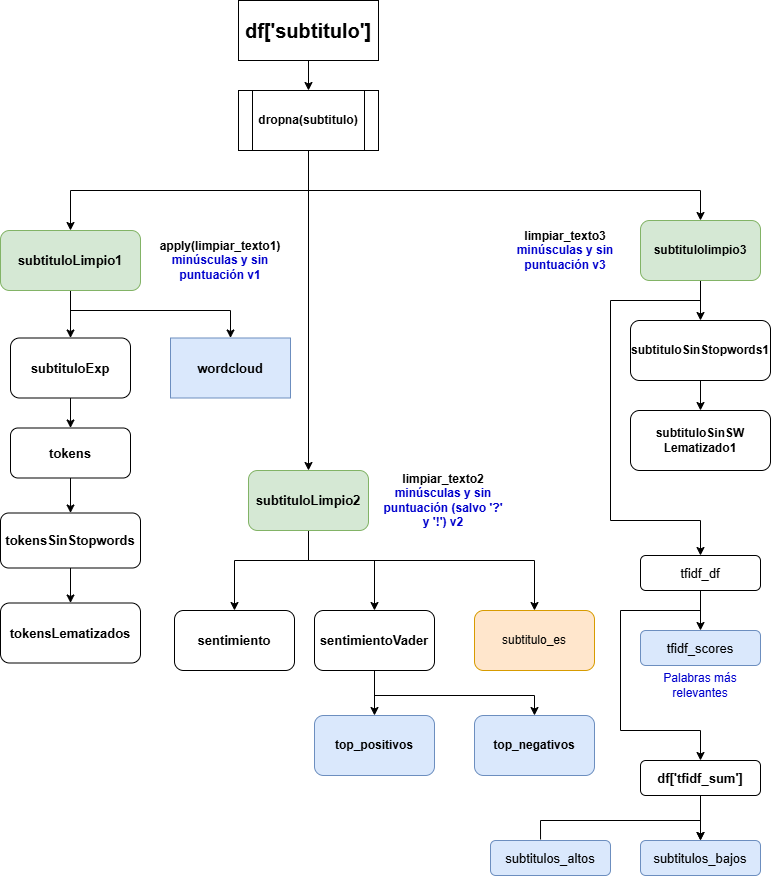

The diagram above was exported from draw.io. Its source (the exported page's mxGraphModel, read from the mxfile embedded in the PNG):
<mxGraphModel dx="1379" dy="829" grid="1" gridSize="10" guides="1" tooltips="1" connect="1" arrows="1" fold="1" page="1" pageScale="1" pageWidth="827" pageHeight="1169" math="0" shadow="0">
  <root>
    <mxCell id="0" />
    <mxCell id="1" parent="0" />
    <mxCell id="_c3CMcqj2V3LGbZlMT2G-10" style="edgeStyle=orthogonalEdgeStyle;rounded=0;orthogonalLoop=1;jettySize=auto;html=1;exitX=0.5;exitY=1;exitDx=0;exitDy=0;entryX=0.5;entryY=0;entryDx=0;entryDy=0;" edge="1" parent="1" source="_c3CMcqj2V3LGbZlMT2G-1" target="_c3CMcqj2V3LGbZlMT2G-9">
      <mxGeometry relative="1" as="geometry" />
    </mxCell>
    <mxCell id="_c3CMcqj2V3LGbZlMT2G-1" value="&lt;b&gt;&lt;font style=&quot;font-size: 20px;&quot;&gt;df['subtitulo']&lt;/font&gt;&lt;/b&gt;" style="rounded=0;whiteSpace=wrap;html=1;" vertex="1" parent="1">
      <mxGeometry x="268" y="40" width="140" height="60" as="geometry" />
    </mxCell>
    <mxCell id="_c3CMcqj2V3LGbZlMT2G-18" style="edgeStyle=orthogonalEdgeStyle;rounded=0;orthogonalLoop=1;jettySize=auto;html=1;exitX=0.5;exitY=1;exitDx=0;exitDy=0;entryX=0.5;entryY=0;entryDx=0;entryDy=0;" edge="1" parent="1" source="_c3CMcqj2V3LGbZlMT2G-2" target="_c3CMcqj2V3LGbZlMT2G-17">
      <mxGeometry relative="1" as="geometry" />
    </mxCell>
    <mxCell id="_c3CMcqj2V3LGbZlMT2G-57" style="edgeStyle=orthogonalEdgeStyle;rounded=0;orthogonalLoop=1;jettySize=auto;html=1;exitX=0.5;exitY=1;exitDx=0;exitDy=0;entryX=0.5;entryY=0;entryDx=0;entryDy=0;" edge="1" parent="1" source="_c3CMcqj2V3LGbZlMT2G-2" target="_c3CMcqj2V3LGbZlMT2G-53">
      <mxGeometry relative="1" as="geometry">
        <Array as="points">
          <mxPoint x="100" y="350" />
          <mxPoint x="260" y="350" />
        </Array>
      </mxGeometry>
    </mxCell>
    <mxCell id="_c3CMcqj2V3LGbZlMT2G-2" value="&lt;b&gt;&lt;font style=&quot;font-size: 13px;&quot;&gt;subtituloLimpio1&lt;/font&gt;&lt;/b&gt;" style="rounded=1;whiteSpace=wrap;html=1;fillColor=#d5e8d4;strokeColor=#82b366;" vertex="1" parent="1">
      <mxGeometry x="30" y="270" width="140" height="60" as="geometry" />
    </mxCell>
    <mxCell id="_c3CMcqj2V3LGbZlMT2G-4" value="&lt;b&gt;apply(limpiar_texto1)&lt;/b&gt;&lt;div&gt;&lt;b&gt;&lt;font color=&quot;#0000cc&quot;&gt;minúsculas y sin puntuación v1&lt;/font&gt;&lt;/b&gt;&lt;/div&gt;" style="text;html=1;align=center;verticalAlign=middle;whiteSpace=wrap;rounded=0;" vertex="1" parent="1">
      <mxGeometry x="180" y="270" width="140" height="60" as="geometry" />
    </mxCell>
    <mxCell id="_c3CMcqj2V3LGbZlMT2G-23" style="edgeStyle=orthogonalEdgeStyle;rounded=0;orthogonalLoop=1;jettySize=auto;html=1;exitX=0.5;exitY=1;exitDx=0;exitDy=0;entryX=0.5;entryY=0;entryDx=0;entryDy=0;" edge="1" parent="1" source="_c3CMcqj2V3LGbZlMT2G-5" target="_c3CMcqj2V3LGbZlMT2G-20">
      <mxGeometry relative="1" as="geometry">
        <Array as="points">
          <mxPoint x="338" y="600" />
          <mxPoint x="404" y="600" />
        </Array>
      </mxGeometry>
    </mxCell>
    <mxCell id="_c3CMcqj2V3LGbZlMT2G-34" style="edgeStyle=orthogonalEdgeStyle;rounded=0;orthogonalLoop=1;jettySize=auto;html=1;exitX=0.5;exitY=1;exitDx=0;exitDy=0;" edge="1" parent="1" source="_c3CMcqj2V3LGbZlMT2G-5" target="_c3CMcqj2V3LGbZlMT2G-33">
      <mxGeometry relative="1" as="geometry">
        <Array as="points">
          <mxPoint x="338" y="600" />
          <mxPoint x="564" y="600" />
        </Array>
      </mxGeometry>
    </mxCell>
    <mxCell id="_c3CMcqj2V3LGbZlMT2G-36" style="edgeStyle=orthogonalEdgeStyle;rounded=0;orthogonalLoop=1;jettySize=auto;html=1;exitX=0.5;exitY=1;exitDx=0;exitDy=0;" edge="1" parent="1" source="_c3CMcqj2V3LGbZlMT2G-5" target="_c3CMcqj2V3LGbZlMT2G-35">
      <mxGeometry relative="1" as="geometry">
        <Array as="points">
          <mxPoint x="338" y="600" />
          <mxPoint x="264" y="600" />
        </Array>
      </mxGeometry>
    </mxCell>
    <mxCell id="_c3CMcqj2V3LGbZlMT2G-5" value="&lt;b&gt;&lt;font style=&quot;font-size: 13px;&quot;&gt;subtituloLimpio2&lt;/font&gt;&lt;/b&gt;" style="rounded=1;whiteSpace=wrap;html=1;fillColor=#d5e8d4;strokeColor=#82b366;" vertex="1" parent="1">
      <mxGeometry x="278" y="510" width="120" height="60" as="geometry" />
    </mxCell>
    <mxCell id="_c3CMcqj2V3LGbZlMT2G-8" value="&lt;b&gt;limpiar_texto2&lt;/b&gt;&lt;div&gt;&lt;b&gt;&lt;font color=&quot;#0000cc&quot;&gt;minúsculas y sin puntuación (salvo '?' y '!') v2&lt;/font&gt;&lt;/b&gt;&lt;/div&gt;" style="text;html=1;align=center;verticalAlign=middle;whiteSpace=wrap;rounded=0;" vertex="1" parent="1">
      <mxGeometry x="408" y="505" width="130" height="70" as="geometry" />
    </mxCell>
    <mxCell id="_c3CMcqj2V3LGbZlMT2G-54" style="edgeStyle=orthogonalEdgeStyle;rounded=0;orthogonalLoop=1;jettySize=auto;html=1;exitX=0.5;exitY=1;exitDx=0;exitDy=0;entryX=0.5;entryY=0;entryDx=0;entryDy=0;" edge="1" parent="1" source="_c3CMcqj2V3LGbZlMT2G-9" target="_c3CMcqj2V3LGbZlMT2G-5">
      <mxGeometry relative="1" as="geometry" />
    </mxCell>
    <mxCell id="_c3CMcqj2V3LGbZlMT2G-55" style="edgeStyle=orthogonalEdgeStyle;rounded=0;orthogonalLoop=1;jettySize=auto;html=1;exitX=0.5;exitY=1;exitDx=0;exitDy=0;entryX=0.5;entryY=0;entryDx=0;entryDy=0;" edge="1" parent="1" source="_c3CMcqj2V3LGbZlMT2G-9" target="_c3CMcqj2V3LGbZlMT2G-28">
      <mxGeometry relative="1" as="geometry">
        <Array as="points">
          <mxPoint x="338" y="230" />
          <mxPoint x="730" y="230" />
        </Array>
      </mxGeometry>
    </mxCell>
    <mxCell id="_c3CMcqj2V3LGbZlMT2G-56" style="edgeStyle=orthogonalEdgeStyle;rounded=0;orthogonalLoop=1;jettySize=auto;html=1;exitX=0.5;exitY=1;exitDx=0;exitDy=0;entryX=0.5;entryY=0;entryDx=0;entryDy=0;" edge="1" parent="1" source="_c3CMcqj2V3LGbZlMT2G-9" target="_c3CMcqj2V3LGbZlMT2G-2">
      <mxGeometry relative="1" as="geometry" />
    </mxCell>
    <mxCell id="_c3CMcqj2V3LGbZlMT2G-9" value="&lt;b&gt;dropna(subtitulo)&lt;/b&gt;" style="shape=process;whiteSpace=wrap;html=1;backgroundOutline=1;" vertex="1" parent="1">
      <mxGeometry x="268" y="130" width="140" height="60" as="geometry" />
    </mxCell>
    <mxCell id="_c3CMcqj2V3LGbZlMT2G-14" style="edgeStyle=orthogonalEdgeStyle;rounded=0;orthogonalLoop=1;jettySize=auto;html=1;exitX=0.5;exitY=1;exitDx=0;exitDy=0;" edge="1" parent="1" source="_c3CMcqj2V3LGbZlMT2G-11" target="_c3CMcqj2V3LGbZlMT2G-13">
      <mxGeometry relative="1" as="geometry" />
    </mxCell>
    <mxCell id="_c3CMcqj2V3LGbZlMT2G-11" value="&lt;b&gt;&lt;font style=&quot;font-size: 13px;&quot;&gt;tokens&lt;/font&gt;&lt;/b&gt;" style="rounded=1;whiteSpace=wrap;html=1;" vertex="1" parent="1">
      <mxGeometry x="40" y="467.5" width="120" height="50" as="geometry" />
    </mxCell>
    <mxCell id="_c3CMcqj2V3LGbZlMT2G-16" style="edgeStyle=orthogonalEdgeStyle;rounded=0;orthogonalLoop=1;jettySize=auto;html=1;exitX=0.5;exitY=1;exitDx=0;exitDy=0;entryX=0.5;entryY=0;entryDx=0;entryDy=0;" edge="1" parent="1" source="_c3CMcqj2V3LGbZlMT2G-13" target="_c3CMcqj2V3LGbZlMT2G-15">
      <mxGeometry relative="1" as="geometry" />
    </mxCell>
    <mxCell id="_c3CMcqj2V3LGbZlMT2G-13" value="&lt;b&gt;&lt;font style=&quot;font-size: 13px;&quot;&gt;tokensSinStopwords&lt;/font&gt;&lt;/b&gt;" style="rounded=1;whiteSpace=wrap;html=1;" vertex="1" parent="1">
      <mxGeometry x="30" y="552.5" width="140" height="55" as="geometry" />
    </mxCell>
    <mxCell id="_c3CMcqj2V3LGbZlMT2G-15" value="&lt;b&gt;&lt;font style=&quot;font-size: 13px;&quot;&gt;tokensLematizados&lt;/font&gt;&lt;/b&gt;" style="rounded=1;whiteSpace=wrap;html=1;" vertex="1" parent="1">
      <mxGeometry x="30" y="642.5" width="140" height="60" as="geometry" />
    </mxCell>
    <mxCell id="_c3CMcqj2V3LGbZlMT2G-19" style="edgeStyle=orthogonalEdgeStyle;rounded=0;orthogonalLoop=1;jettySize=auto;html=1;exitX=0.5;exitY=1;exitDx=0;exitDy=0;entryX=0.5;entryY=0;entryDx=0;entryDy=0;" edge="1" parent="1" source="_c3CMcqj2V3LGbZlMT2G-17" target="_c3CMcqj2V3LGbZlMT2G-11">
      <mxGeometry relative="1" as="geometry" />
    </mxCell>
    <mxCell id="_c3CMcqj2V3LGbZlMT2G-17" value="&lt;b&gt;&lt;font style=&quot;font-size: 13px;&quot;&gt;subtituloExp&lt;/font&gt;&lt;/b&gt;" style="rounded=1;whiteSpace=wrap;html=1;" vertex="1" parent="1">
      <mxGeometry x="40" y="377.5" width="120" height="60" as="geometry" />
    </mxCell>
    <mxCell id="_c3CMcqj2V3LGbZlMT2G-26" style="edgeStyle=orthogonalEdgeStyle;rounded=0;orthogonalLoop=1;jettySize=auto;html=1;exitX=0.5;exitY=1;exitDx=0;exitDy=0;entryX=0.5;entryY=0;entryDx=0;entryDy=0;" edge="1" parent="1" source="_c3CMcqj2V3LGbZlMT2G-20" target="_c3CMcqj2V3LGbZlMT2G-24">
      <mxGeometry relative="1" as="geometry" />
    </mxCell>
    <mxCell id="_c3CMcqj2V3LGbZlMT2G-20" value="&lt;span style=&quot;font-size: 13px;&quot;&gt;&lt;b&gt;sentimientoVader&lt;/b&gt;&lt;/span&gt;" style="rounded=1;whiteSpace=wrap;html=1;" vertex="1" parent="1">
      <mxGeometry x="344" y="650" width="120" height="60" as="geometry" />
    </mxCell>
    <mxCell id="_c3CMcqj2V3LGbZlMT2G-27" style="edgeStyle=orthogonalEdgeStyle;rounded=0;orthogonalLoop=1;jettySize=auto;html=1;entryX=0.5;entryY=0;entryDx=0;entryDy=0;exitX=0.5;exitY=1;exitDx=0;exitDy=0;" edge="1" parent="1" source="_c3CMcqj2V3LGbZlMT2G-20" target="_c3CMcqj2V3LGbZlMT2G-25">
      <mxGeometry relative="1" as="geometry">
        <Array as="points">
          <mxPoint x="404" y="735" />
          <mxPoint x="564" y="735" />
        </Array>
      </mxGeometry>
    </mxCell>
    <mxCell id="_c3CMcqj2V3LGbZlMT2G-24" value="&lt;b&gt;top_positivos&lt;/b&gt;" style="rounded=1;whiteSpace=wrap;html=1;fillColor=#dae8fc;strokeColor=#6c8ebf;" vertex="1" parent="1">
      <mxGeometry x="344" y="755" width="120" height="60" as="geometry" />
    </mxCell>
    <mxCell id="_c3CMcqj2V3LGbZlMT2G-25" value="&lt;b&gt;top_negativos&lt;/b&gt;" style="rounded=1;whiteSpace=wrap;html=1;fillColor=#dae8fc;strokeColor=#6c8ebf;" vertex="1" parent="1">
      <mxGeometry x="504" y="755" width="120" height="60" as="geometry" />
    </mxCell>
    <mxCell id="_c3CMcqj2V3LGbZlMT2G-38" style="edgeStyle=orthogonalEdgeStyle;rounded=0;orthogonalLoop=1;jettySize=auto;html=1;exitX=0.5;exitY=1;exitDx=0;exitDy=0;" edge="1" parent="1" source="_c3CMcqj2V3LGbZlMT2G-28" target="_c3CMcqj2V3LGbZlMT2G-37">
      <mxGeometry relative="1" as="geometry" />
    </mxCell>
    <mxCell id="_c3CMcqj2V3LGbZlMT2G-42" style="edgeStyle=orthogonalEdgeStyle;rounded=0;orthogonalLoop=1;jettySize=auto;html=1;exitX=0.5;exitY=1;exitDx=0;exitDy=0;entryX=0.5;entryY=0;entryDx=0;entryDy=0;" edge="1" parent="1" source="_c3CMcqj2V3LGbZlMT2G-28" target="_c3CMcqj2V3LGbZlMT2G-41">
      <mxGeometry relative="1" as="geometry">
        <Array as="points">
          <mxPoint x="730" y="340" />
          <mxPoint x="640" y="340" />
          <mxPoint x="640" y="560" />
          <mxPoint x="730" y="560" />
        </Array>
      </mxGeometry>
    </mxCell>
    <mxCell id="_c3CMcqj2V3LGbZlMT2G-28" value="&lt;b&gt;subtitulolimpio3&lt;/b&gt;" style="rounded=1;whiteSpace=wrap;html=1;fillColor=#d5e8d4;strokeColor=#82b366;" vertex="1" parent="1">
      <mxGeometry x="670" y="260" width="120" height="60" as="geometry" />
    </mxCell>
    <mxCell id="_c3CMcqj2V3LGbZlMT2G-30" value="&lt;b&gt;limpiar_texto3&lt;/b&gt;&lt;div&gt;&lt;b&gt;&lt;font color=&quot;#0000cc&quot;&gt;minúsculas y sin puntuación v3&lt;/font&gt;&lt;/b&gt;&lt;/div&gt;" style="text;html=1;align=center;verticalAlign=middle;whiteSpace=wrap;rounded=0;" vertex="1" parent="1">
      <mxGeometry x="530" y="260" width="130" height="60" as="geometry" />
    </mxCell>
    <mxCell id="_c3CMcqj2V3LGbZlMT2G-33" value="subtitulo_es" style="rounded=1;whiteSpace=wrap;html=1;fillColor=#ffe6cc;strokeColor=#d79b00;" vertex="1" parent="1">
      <mxGeometry x="504" y="650" width="120" height="60" as="geometry" />
    </mxCell>
    <mxCell id="_c3CMcqj2V3LGbZlMT2G-35" value="&lt;b&gt;&lt;font style=&quot;font-size: 13px;&quot;&gt;sentimiento&lt;/font&gt;&lt;/b&gt;" style="rounded=1;whiteSpace=wrap;html=1;" vertex="1" parent="1">
      <mxGeometry x="204" y="650" width="120" height="60" as="geometry" />
    </mxCell>
    <mxCell id="_c3CMcqj2V3LGbZlMT2G-40" style="edgeStyle=orthogonalEdgeStyle;rounded=0;orthogonalLoop=1;jettySize=auto;html=1;exitX=0.5;exitY=1;exitDx=0;exitDy=0;" edge="1" parent="1" source="_c3CMcqj2V3LGbZlMT2G-37" target="_c3CMcqj2V3LGbZlMT2G-39">
      <mxGeometry relative="1" as="geometry" />
    </mxCell>
    <mxCell id="_c3CMcqj2V3LGbZlMT2G-37" value="&lt;b&gt;subtituloSinStopwords1&lt;/b&gt;" style="rounded=1;whiteSpace=wrap;html=1;" vertex="1" parent="1">
      <mxGeometry x="660" y="360" width="140" height="60" as="geometry" />
    </mxCell>
    <mxCell id="_c3CMcqj2V3LGbZlMT2G-39" value="&lt;b&gt;subtituloSinSW&lt;/b&gt;&lt;div&gt;&lt;b&gt;Lematizado1&lt;/b&gt;&lt;/div&gt;" style="rounded=1;whiteSpace=wrap;html=1;" vertex="1" parent="1">
      <mxGeometry x="660" y="450" width="140" height="60" as="geometry" />
    </mxCell>
    <mxCell id="_c3CMcqj2V3LGbZlMT2G-45" style="edgeStyle=orthogonalEdgeStyle;rounded=0;orthogonalLoop=1;jettySize=auto;html=1;exitX=0.5;exitY=1;exitDx=0;exitDy=0;entryX=0.5;entryY=0;entryDx=0;entryDy=0;" edge="1" parent="1" source="_c3CMcqj2V3LGbZlMT2G-41" target="_c3CMcqj2V3LGbZlMT2G-44">
      <mxGeometry relative="1" as="geometry" />
    </mxCell>
    <mxCell id="_c3CMcqj2V3LGbZlMT2G-47" style="edgeStyle=orthogonalEdgeStyle;rounded=0;orthogonalLoop=1;jettySize=auto;html=1;exitX=0.5;exitY=1;exitDx=0;exitDy=0;entryX=0.5;entryY=0;entryDx=0;entryDy=0;" edge="1" parent="1" source="_c3CMcqj2V3LGbZlMT2G-41" target="_c3CMcqj2V3LGbZlMT2G-46">
      <mxGeometry relative="1" as="geometry">
        <Array as="points">
          <mxPoint x="730" y="650" />
          <mxPoint x="650" y="650" />
          <mxPoint x="650" y="770" />
          <mxPoint x="730" y="770" />
        </Array>
      </mxGeometry>
    </mxCell>
    <mxCell id="_c3CMcqj2V3LGbZlMT2G-41" value="&lt;font style=&quot;font-size: 13px;&quot;&gt;tfidf_df&lt;/font&gt;" style="rounded=1;whiteSpace=wrap;html=1;" vertex="1" parent="1">
      <mxGeometry x="670" y="595" width="120" height="35" as="geometry" />
    </mxCell>
    <mxCell id="_c3CMcqj2V3LGbZlMT2G-44" value="&lt;font style=&quot;font-size: 13px;&quot;&gt;tfidf_scores&lt;/font&gt;" style="rounded=1;whiteSpace=wrap;html=1;fillColor=#dae8fc;strokeColor=#6c8ebf;" vertex="1" parent="1">
      <mxGeometry x="670" y="670" width="120" height="35" as="geometry" />
    </mxCell>
    <mxCell id="_c3CMcqj2V3LGbZlMT2G-50" style="edgeStyle=orthogonalEdgeStyle;rounded=0;orthogonalLoop=1;jettySize=auto;html=1;exitX=0.417;exitY=-0.029;exitDx=0;exitDy=0;entryX=0.5;entryY=0;entryDx=0;entryDy=0;exitPerimeter=0;" edge="1" parent="1" source="_c3CMcqj2V3LGbZlMT2G-49" target="_c3CMcqj2V3LGbZlMT2G-48">
      <mxGeometry relative="1" as="geometry" />
    </mxCell>
    <mxCell id="_c3CMcqj2V3LGbZlMT2G-51" style="edgeStyle=orthogonalEdgeStyle;rounded=0;orthogonalLoop=1;jettySize=auto;html=1;exitX=0.5;exitY=1;exitDx=0;exitDy=0;" edge="1" parent="1" source="_c3CMcqj2V3LGbZlMT2G-46">
      <mxGeometry relative="1" as="geometry">
        <mxPoint x="730" y="880" as="targetPoint" />
      </mxGeometry>
    </mxCell>
    <mxCell id="_c3CMcqj2V3LGbZlMT2G-46" value="&lt;font style=&quot;font-size: 13px;&quot;&gt;&lt;b&gt;df['tfidf_sum']&lt;/b&gt;&lt;/font&gt;" style="rounded=1;whiteSpace=wrap;html=1;" vertex="1" parent="1">
      <mxGeometry x="670" y="800" width="120" height="35" as="geometry" />
    </mxCell>
    <mxCell id="_c3CMcqj2V3LGbZlMT2G-48" value="&lt;font style=&quot;font-size: 13px;&quot;&gt;subtitulos_bajos&lt;/font&gt;" style="rounded=1;whiteSpace=wrap;html=1;fillColor=#dae8fc;strokeColor=#6c8ebf;" vertex="1" parent="1">
      <mxGeometry x="670" y="880" width="120" height="35" as="geometry" />
    </mxCell>
    <mxCell id="_c3CMcqj2V3LGbZlMT2G-49" value="&lt;font style=&quot;font-size: 13px;&quot;&gt;subtitulos_altos&lt;/font&gt;" style="rounded=1;whiteSpace=wrap;html=1;fillColor=#dae8fc;strokeColor=#6c8ebf;" vertex="1" parent="1">
      <mxGeometry x="520" y="880" width="120" height="35" as="geometry" />
    </mxCell>
    <mxCell id="_c3CMcqj2V3LGbZlMT2G-52" value="&lt;font color=&quot;#0000cc&quot;&gt;Palabras más relevantes&lt;/font&gt;" style="text;html=1;align=center;verticalAlign=middle;whiteSpace=wrap;rounded=0;" vertex="1" parent="1">
      <mxGeometry x="670" y="710" width="120" height="30" as="geometry" />
    </mxCell>
    <mxCell id="_c3CMcqj2V3LGbZlMT2G-53" value="&lt;b&gt;&lt;font style=&quot;font-size: 13px;&quot;&gt;wordcloud&lt;/font&gt;&lt;/b&gt;" style="rounded=0;whiteSpace=wrap;html=1;fillColor=#dae8fc;strokeColor=#6c8ebf;" vertex="1" parent="1">
      <mxGeometry x="200" y="377.5" width="120" height="60" as="geometry" />
    </mxCell>
  </root>
</mxGraphModel>